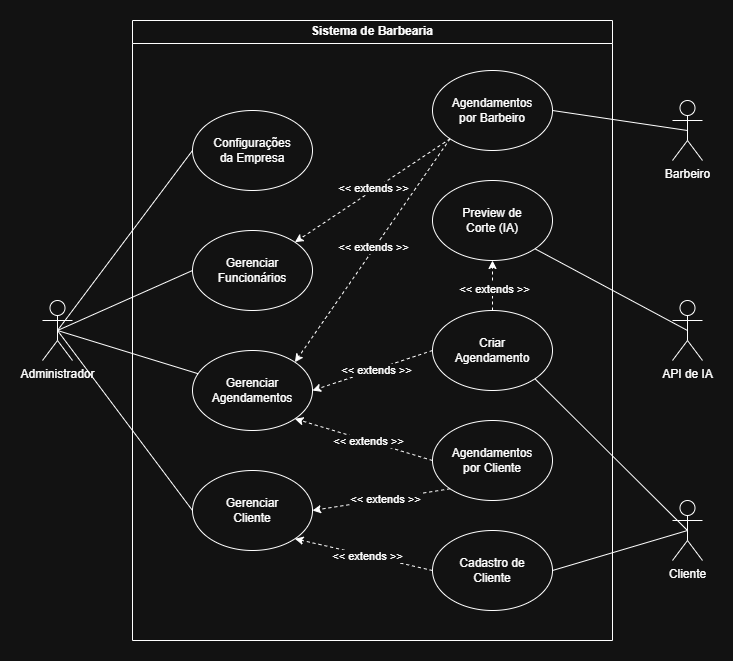

The diagram above was exported from draw.io. Its source (the exported page's mxGraphModel, read from the mxfile embedded in the PNG):
<mxGraphModel dx="1111" dy="763" grid="1" gridSize="10" guides="1" tooltips="1" connect="1" arrows="1" fold="1" page="1" pageScale="1" pageWidth="827" pageHeight="1169" math="0" shadow="0">
  <root>
    <mxCell id="0" />
    <mxCell id="1" parent="0" />
    <mxCell id="f8EPpXy3AJEbyKZn_lw8-1" parent="1" style="swimlane;whiteSpace=wrap;html=1;startSize=23;" value="Sistema de Barbearia" vertex="1">
      <mxGeometry height="620" width="480" x="174" y="275" as="geometry">
        <mxRectangle height="30" width="160" x="200" y="140" as="alternateBounds" />
      </mxGeometry>
    </mxCell>
    <mxCell id="f8EPpXy3AJEbyKZn_lw8-2" parent="f8EPpXy3AJEbyKZn_lw8-1" style="ellipse;whiteSpace=wrap;html=1;" value="Gerenciar&lt;div&gt;Funcionários&lt;/div&gt;" vertex="1">
      <mxGeometry height="80" width="120" x="60" y="210" as="geometry" />
    </mxCell>
    <mxCell id="f8EPpXy3AJEbyKZn_lw8-3" parent="f8EPpXy3AJEbyKZn_lw8-1" style="ellipse;whiteSpace=wrap;html=1;" value="Gerenciar&lt;div&gt;Agendamentos&lt;/div&gt;" vertex="1">
      <mxGeometry height="80" width="120" x="60" y="330" as="geometry" />
    </mxCell>
    <mxCell id="f8EPpXy3AJEbyKZn_lw8-4" parent="f8EPpXy3AJEbyKZn_lw8-1" style="ellipse;whiteSpace=wrap;html=1;" value="Gerenciar&lt;div&gt;Cliente&lt;/div&gt;" vertex="1">
      <mxGeometry height="80" width="120" x="60" y="450" as="geometry" />
    </mxCell>
    <mxCell id="f8EPpXy3AJEbyKZn_lw8-5" parent="f8EPpXy3AJEbyKZn_lw8-1" style="ellipse;whiteSpace=wrap;html=1;" value="Configurações&lt;div&gt;da Empresa&lt;/div&gt;" vertex="1">
      <mxGeometry height="80" width="120" x="60" y="90" as="geometry" />
    </mxCell>
    <mxCell id="f8EPpXy3AJEbyKZn_lw8-6" edge="1" parent="f8EPpXy3AJEbyKZn_lw8-1" source="f8EPpXy3AJEbyKZn_lw8-8" style="rounded=0;orthogonalLoop=1;jettySize=auto;html=1;exitX=0;exitY=1;exitDx=0;exitDy=0;entryX=1;entryY=0;entryDx=0;entryDy=0;dashed=1;" target="f8EPpXy3AJEbyKZn_lw8-2">
      <mxGeometry relative="1" as="geometry" />
    </mxCell>
    <mxCell id="f8EPpXy3AJEbyKZn_lw8-7" connectable="0" parent="f8EPpXy3AJEbyKZn_lw8-6" style="edgeLabel;html=1;align=center;verticalAlign=middle;resizable=0;points=[];" value="&amp;lt;&amp;lt; extends &amp;gt;&amp;gt;" vertex="1">
      <mxGeometry relative="1" x="-0.0259" y="-2" as="geometry">
        <mxPoint as="offset" />
      </mxGeometry>
    </mxCell>
    <mxCell id="f8EPpXy3AJEbyKZn_lw8-8" parent="f8EPpXy3AJEbyKZn_lw8-1" style="ellipse;whiteSpace=wrap;html=1;" value="Agendamentos&lt;div&gt;por Barbeiro&lt;/div&gt;" vertex="1">
      <mxGeometry height="80" width="120" x="300" y="50" as="geometry" />
    </mxCell>
    <mxCell id="f8EPpXy3AJEbyKZn_lw8-9" edge="1" parent="f8EPpXy3AJEbyKZn_lw8-1" source="f8EPpXy3AJEbyKZn_lw8-14" style="edgeStyle=orthogonalEdgeStyle;rounded=0;orthogonalLoop=1;jettySize=auto;html=1;exitX=0.5;exitY=0;exitDx=0;exitDy=0;entryX=0.5;entryY=1;entryDx=0;entryDy=0;dashed=1;" target="f8EPpXy3AJEbyKZn_lw8-17">
      <mxGeometry relative="1" as="geometry" />
    </mxCell>
    <mxCell id="f8EPpXy3AJEbyKZn_lw8-10" connectable="0" parent="f8EPpXy3AJEbyKZn_lw8-9" style="edgeLabel;html=1;align=center;verticalAlign=middle;resizable=0;points=[];" value="&amp;lt;&amp;lt; extends &amp;gt;&amp;gt;" vertex="1">
      <mxGeometry relative="1" x="-0.1333" y="-1" as="geometry">
        <mxPoint as="offset" />
      </mxGeometry>
    </mxCell>
    <mxCell id="f8EPpXy3AJEbyKZn_lw8-11" edge="1" parent="f8EPpXy3AJEbyKZn_lw8-1" source="f8EPpXy3AJEbyKZn_lw8-14" style="rounded=0;orthogonalLoop=1;jettySize=auto;html=1;exitX=0;exitY=0.5;exitDx=0;exitDy=0;entryX=1;entryY=0.5;entryDx=0;entryDy=0;dashed=1;" target="f8EPpXy3AJEbyKZn_lw8-3">
      <mxGeometry relative="1" as="geometry" />
    </mxCell>
    <mxCell id="f8EPpXy3AJEbyKZn_lw8-12" connectable="0" parent="f8EPpXy3AJEbyKZn_lw8-11" style="edgeLabel;html=1;align=center;verticalAlign=middle;resizable=0;points=[];" value="Text" vertex="1">
      <mxGeometry relative="1" x="-0.0483" y="1" as="geometry">
        <mxPoint as="offset" />
      </mxGeometry>
    </mxCell>
    <mxCell id="f8EPpXy3AJEbyKZn_lw8-13" connectable="0" parent="f8EPpXy3AJEbyKZn_lw8-11" style="edgeLabel;html=1;align=center;verticalAlign=middle;resizable=0;points=[];" value="&amp;lt;&amp;lt; extends &amp;gt;&amp;gt;" vertex="1">
      <mxGeometry relative="1" x="-0.0567" as="geometry">
        <mxPoint as="offset" />
      </mxGeometry>
    </mxCell>
    <mxCell id="f8EPpXy3AJEbyKZn_lw8-14" parent="f8EPpXy3AJEbyKZn_lw8-1" style="ellipse;whiteSpace=wrap;html=1;" value="Criar&lt;div&gt;Agendamento&lt;/div&gt;" vertex="1">
      <mxGeometry height="80" width="120" x="300" y="290" as="geometry" />
    </mxCell>
    <mxCell id="f8EPpXy3AJEbyKZn_lw8-15" parent="f8EPpXy3AJEbyKZn_lw8-1" style="ellipse;whiteSpace=wrap;html=1;" value="Cadastro de&lt;div&gt;Cliente&lt;/div&gt;" vertex="1">
      <mxGeometry height="80" width="120" x="300" y="510" as="geometry" />
    </mxCell>
    <mxCell id="f8EPpXy3AJEbyKZn_lw8-16" parent="f8EPpXy3AJEbyKZn_lw8-1" style="ellipse;whiteSpace=wrap;html=1;" value="Agendamentos&lt;div&gt;por Cliente&lt;/div&gt;" vertex="1">
      <mxGeometry height="80" width="120" x="300" y="400" as="geometry" />
    </mxCell>
    <mxCell id="f8EPpXy3AJEbyKZn_lw8-17" parent="f8EPpXy3AJEbyKZn_lw8-1" style="ellipse;whiteSpace=wrap;html=1;" value="Preview de&lt;div&gt;Corte (IA)&lt;/div&gt;" vertex="1">
      <mxGeometry height="80" width="120" x="300" y="160" as="geometry" />
    </mxCell>
    <mxCell id="f8EPpXy3AJEbyKZn_lw8-18" edge="1" parent="f8EPpXy3AJEbyKZn_lw8-1" source="f8EPpXy3AJEbyKZn_lw8-15" style="rounded=0;orthogonalLoop=1;jettySize=auto;html=1;exitX=0;exitY=0.5;exitDx=0;exitDy=0;dashed=1;entryX=1;entryY=1;entryDx=0;entryDy=0;" target="f8EPpXy3AJEbyKZn_lw8-4">
      <mxGeometry relative="1" as="geometry">
        <mxPoint x="380" y="550" as="sourcePoint" />
        <mxPoint x="260" y="480" as="targetPoint" />
      </mxGeometry>
    </mxCell>
    <mxCell id="f8EPpXy3AJEbyKZn_lw8-19" connectable="0" parent="f8EPpXy3AJEbyKZn_lw8-18" style="edgeLabel;html=1;align=center;verticalAlign=middle;resizable=0;points=[];" value="Text" vertex="1">
      <mxGeometry relative="1" x="-0.0483" y="1" as="geometry">
        <mxPoint as="offset" />
      </mxGeometry>
    </mxCell>
    <mxCell id="f8EPpXy3AJEbyKZn_lw8-20" connectable="0" parent="f8EPpXy3AJEbyKZn_lw8-18" style="edgeLabel;html=1;align=center;verticalAlign=middle;resizable=0;points=[];" value="&amp;lt;&amp;lt; extends &amp;gt;&amp;gt;" vertex="1">
      <mxGeometry relative="1" x="-0.0567" as="geometry">
        <mxPoint as="offset" />
      </mxGeometry>
    </mxCell>
    <mxCell id="f8EPpXy3AJEbyKZn_lw8-21" edge="1" parent="f8EPpXy3AJEbyKZn_lw8-1" source="f8EPpXy3AJEbyKZn_lw8-8" style="rounded=0;orthogonalLoop=1;jettySize=auto;html=1;exitX=0;exitY=1;exitDx=0;exitDy=0;dashed=1;entryX=1;entryY=0;entryDx=0;entryDy=0;" target="f8EPpXy3AJEbyKZn_lw8-3">
      <mxGeometry relative="1" as="geometry">
        <mxPoint x="406" y="230" as="sourcePoint" />
        <mxPoint x="180" y="370" as="targetPoint" />
      </mxGeometry>
    </mxCell>
    <mxCell id="f8EPpXy3AJEbyKZn_lw8-22" connectable="0" parent="f8EPpXy3AJEbyKZn_lw8-21" style="edgeLabel;html=1;align=center;verticalAlign=middle;resizable=0;points=[];" value="&amp;lt;&amp;lt; extends &amp;gt;&amp;gt;" vertex="1">
      <mxGeometry relative="1" x="-0.0259" y="-2" as="geometry">
        <mxPoint as="offset" />
      </mxGeometry>
    </mxCell>
    <mxCell id="f8EPpXy3AJEbyKZn_lw8-23" edge="1" parent="f8EPpXy3AJEbyKZn_lw8-1" source="f8EPpXy3AJEbyKZn_lw8-16" style="rounded=0;orthogonalLoop=1;jettySize=auto;html=1;exitX=0;exitY=0.5;exitDx=0;exitDy=0;dashed=1;entryX=1;entryY=1;entryDx=0;entryDy=0;" target="f8EPpXy3AJEbyKZn_lw8-3">
      <mxGeometry relative="1" as="geometry">
        <mxPoint x="370" y="400" as="sourcePoint" />
        <mxPoint x="180" y="370" as="targetPoint" />
      </mxGeometry>
    </mxCell>
    <mxCell id="f8EPpXy3AJEbyKZn_lw8-24" connectable="0" parent="f8EPpXy3AJEbyKZn_lw8-23" style="edgeLabel;html=1;align=center;verticalAlign=middle;resizable=0;points=[];" value="Text" vertex="1">
      <mxGeometry relative="1" x="-0.0483" y="1" as="geometry">
        <mxPoint as="offset" />
      </mxGeometry>
    </mxCell>
    <mxCell id="f8EPpXy3AJEbyKZn_lw8-25" connectable="0" parent="f8EPpXy3AJEbyKZn_lw8-23" style="edgeLabel;html=1;align=center;verticalAlign=middle;resizable=0;points=[];" value="&amp;lt;&amp;lt; extends &amp;gt;&amp;gt;" vertex="1">
      <mxGeometry relative="1" x="-0.0567" as="geometry">
        <mxPoint as="offset" />
      </mxGeometry>
    </mxCell>
    <mxCell id="f8EPpXy3AJEbyKZn_lw8-26" edge="1" parent="f8EPpXy3AJEbyKZn_lw8-1" source="f8EPpXy3AJEbyKZn_lw8-16" style="rounded=0;orthogonalLoop=1;jettySize=auto;html=1;exitX=0;exitY=1;exitDx=0;exitDy=0;dashed=1;entryX=1;entryY=0.5;entryDx=0;entryDy=0;" target="f8EPpXy3AJEbyKZn_lw8-4">
      <mxGeometry relative="1" as="geometry">
        <mxPoint x="350" y="530" as="sourcePoint" />
        <mxPoint x="230" y="470" as="targetPoint" />
      </mxGeometry>
    </mxCell>
    <mxCell id="f8EPpXy3AJEbyKZn_lw8-27" connectable="0" parent="f8EPpXy3AJEbyKZn_lw8-26" style="edgeLabel;html=1;align=center;verticalAlign=middle;resizable=0;points=[];" value="Text" vertex="1">
      <mxGeometry relative="1" x="-0.0483" y="1" as="geometry">
        <mxPoint as="offset" />
      </mxGeometry>
    </mxCell>
    <mxCell id="f8EPpXy3AJEbyKZn_lw8-28" connectable="0" parent="f8EPpXy3AJEbyKZn_lw8-26" style="edgeLabel;html=1;align=center;verticalAlign=middle;resizable=0;points=[];" value="&amp;lt;&amp;lt; extends &amp;gt;&amp;gt;" vertex="1">
      <mxGeometry relative="1" x="-0.0567" as="geometry">
        <mxPoint as="offset" />
      </mxGeometry>
    </mxCell>
    <mxCell id="f8EPpXy3AJEbyKZn_lw8-29" edge="1" parent="1" source="f8EPpXy3AJEbyKZn_lw8-33" style="rounded=0;orthogonalLoop=1;jettySize=auto;html=1;exitX=0.5;exitY=0.5;exitDx=0;exitDy=0;exitPerimeter=0;entryX=0;entryY=0.5;entryDx=0;entryDy=0;endArrow=none;endFill=0;" target="f8EPpXy3AJEbyKZn_lw8-5">
      <mxGeometry relative="1" as="geometry" />
    </mxCell>
    <mxCell id="f8EPpXy3AJEbyKZn_lw8-30" edge="1" parent="1" source="f8EPpXy3AJEbyKZn_lw8-33" style="rounded=0;orthogonalLoop=1;jettySize=auto;html=1;exitX=0.5;exitY=0.5;exitDx=0;exitDy=0;exitPerimeter=0;entryX=0;entryY=0.5;entryDx=0;entryDy=0;endArrow=none;endFill=0;" target="f8EPpXy3AJEbyKZn_lw8-2">
      <mxGeometry relative="1" as="geometry" />
    </mxCell>
    <mxCell id="f8EPpXy3AJEbyKZn_lw8-31" edge="1" parent="1" source="f8EPpXy3AJEbyKZn_lw8-33" style="rounded=0;orthogonalLoop=1;jettySize=auto;html=1;exitX=0.5;exitY=0.5;exitDx=0;exitDy=0;exitPerimeter=0;endArrow=none;endFill=0;" target="f8EPpXy3AJEbyKZn_lw8-3">
      <mxGeometry relative="1" as="geometry" />
    </mxCell>
    <mxCell id="f8EPpXy3AJEbyKZn_lw8-32" edge="1" parent="1" source="f8EPpXy3AJEbyKZn_lw8-33" style="rounded=0;orthogonalLoop=1;jettySize=auto;html=1;exitX=0.5;exitY=0.5;exitDx=0;exitDy=0;exitPerimeter=0;entryX=0;entryY=0.5;entryDx=0;entryDy=0;endArrow=none;endFill=0;" target="f8EPpXy3AJEbyKZn_lw8-4">
      <mxGeometry relative="1" as="geometry" />
    </mxCell>
    <mxCell id="f8EPpXy3AJEbyKZn_lw8-33" parent="1" style="shape=umlActor;verticalLabelPosition=bottom;verticalAlign=top;html=1;outlineConnect=0;" value="Administrador" vertex="1">
      <mxGeometry height="60" width="30" x="84" y="555" as="geometry" />
    </mxCell>
    <mxCell id="f8EPpXy3AJEbyKZn_lw8-34" edge="1" parent="1" source="f8EPpXy3AJEbyKZn_lw8-35" style="rounded=0;orthogonalLoop=1;jettySize=auto;html=1;exitX=0.5;exitY=0.5;exitDx=0;exitDy=0;exitPerimeter=0;entryX=1;entryY=0.5;entryDx=0;entryDy=0;endArrow=none;endFill=0;" target="f8EPpXy3AJEbyKZn_lw8-8">
      <mxGeometry relative="1" as="geometry" />
    </mxCell>
    <mxCell id="f8EPpXy3AJEbyKZn_lw8-35" parent="1" style="shape=umlActor;verticalLabelPosition=bottom;verticalAlign=top;html=1;outlineConnect=0;" value="Barbeiro" vertex="1">
      <mxGeometry height="60" width="30" x="714" y="355" as="geometry" />
    </mxCell>
    <mxCell id="f8EPpXy3AJEbyKZn_lw8-36" parent="1" style="shape=umlActor;verticalLabelPosition=bottom;verticalAlign=top;html=1;outlineConnect=0;" value="API de IA" vertex="1">
      <mxGeometry height="60" width="30" x="714" y="555" as="geometry" />
    </mxCell>
    <mxCell id="f8EPpXy3AJEbyKZn_lw8-37" parent="1" style="shape=umlActor;verticalLabelPosition=bottom;verticalAlign=top;html=1;outlineConnect=0;" value="Cliente" vertex="1">
      <mxGeometry height="60" width="30" x="714" y="755" as="geometry" />
    </mxCell>
    <mxCell id="f8EPpXy3AJEbyKZn_lw8-38" edge="1" parent="1" source="f8EPpXy3AJEbyKZn_lw8-36" style="rounded=0;orthogonalLoop=1;jettySize=auto;html=1;exitX=0.5;exitY=0.5;exitDx=0;exitDy=0;exitPerimeter=0;entryX=1;entryY=1;entryDx=0;entryDy=0;endArrow=none;endFill=0;" target="f8EPpXy3AJEbyKZn_lw8-17">
      <mxGeometry relative="1" as="geometry">
        <mxPoint x="829" y="435" as="sourcePoint" />
        <mxPoint x="694" y="415" as="targetPoint" />
      </mxGeometry>
    </mxCell>
    <mxCell id="f8EPpXy3AJEbyKZn_lw8-39" edge="1" parent="1" source="f8EPpXy3AJEbyKZn_lw8-37" style="rounded=0;orthogonalLoop=1;jettySize=auto;html=1;exitX=0.5;exitY=0.5;exitDx=0;exitDy=0;exitPerimeter=0;entryX=1;entryY=1;entryDx=0;entryDy=0;endArrow=none;endFill=0;" target="f8EPpXy3AJEbyKZn_lw8-14">
      <mxGeometry relative="1" as="geometry">
        <mxPoint x="877" y="577" as="sourcePoint" />
        <mxPoint x="724" y="495" as="targetPoint" />
      </mxGeometry>
    </mxCell>
    <mxCell id="f8EPpXy3AJEbyKZn_lw8-40" edge="1" parent="1" source="f8EPpXy3AJEbyKZn_lw8-37" style="rounded=0;orthogonalLoop=1;jettySize=auto;html=1;exitX=0.5;exitY=0.5;exitDx=0;exitDy=0;exitPerimeter=0;entryX=1;entryY=0.5;entryDx=0;entryDy=0;endArrow=none;endFill=0;" target="f8EPpXy3AJEbyKZn_lw8-15">
      <mxGeometry relative="1" as="geometry">
        <mxPoint x="857" y="817" as="sourcePoint" />
        <mxPoint x="704" y="665" as="targetPoint" />
      </mxGeometry>
    </mxCell>
  </root>
</mxGraphModel>